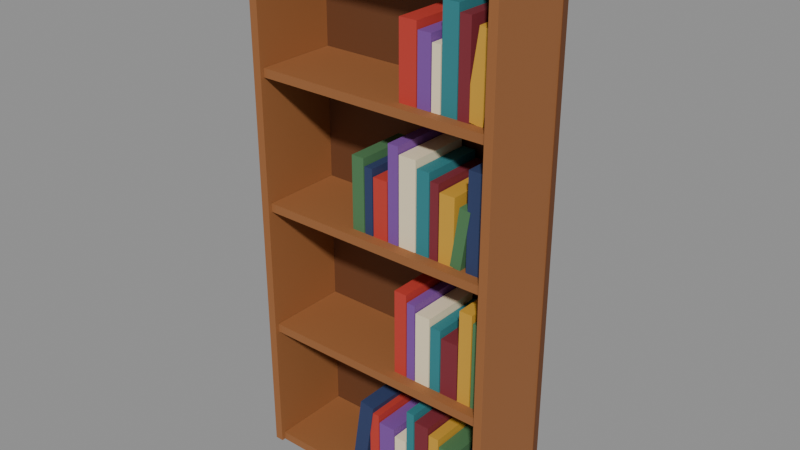 # Source: bookshelf.blend  (saved by Blender 5.0.119; exported with 4.5.12 LTS)
import bpy
from mathutils import Matrix  # noqa: F401  (used for matrix-valued properties, if any)

bpy.ops.wm.read_factory_settings(use_empty=True)
scene = bpy.context.scene
scene.name = 'Scene'

# ---- materials (node trees are filled in below, after node groups)
mat_w_9a6236 = bpy.data.materials.new('W_9a6236')
mat_w_9a6236.diffuse_color = (0.6039, 0.3843, 0.2118, 1.0)
mat_w_6a3f22 = bpy.data.materials.new('W_6a3f22')
mat_w_6a3f22.diffuse_color = (0.4157, 0.2471, 0.1333, 1.0)
mat_c_c23b30 = bpy.data.materials.new('C_c23b30')
mat_c_c23b30.diffuse_color = (0.7608, 0.2314, 0.1882, 1.0)
mat_c_2c3b63 = bpy.data.materials.new('C_2c3b63')
mat_c_2c3b63.diffuse_color = (0.1725, 0.2314, 0.3882, 1.0)
mat_c_4d7a4f = bpy.data.materials.new('C_4d7a4f')
mat_c_4d7a4f.diffuse_color = (0.302, 0.4784, 0.3098, 1.0)
mat_c_cf9d33 = bpy.data.materials.new('C_cf9d33')
mat_c_cf9d33.diffuse_color = (0.8118, 0.6157, 0.2, 1.0)
mat_c_7e2833 = bpy.data.materials.new('C_7e2833')
mat_c_7e2833.diffuse_color = (0.4941, 0.1569, 0.2, 1.0)
mat_c_2f7f86 = bpy.data.materials.new('C_2f7f86')
mat_c_2f7f86.diffuse_color = (0.1843, 0.498, 0.5255, 1.0)
mat_c_f3e3bf = bpy.data.materials.new('C_f3e3bf')
mat_c_f3e3bf.diffuse_color = (0.9529, 0.8902, 0.749, 1.0)
mat_c_7d4c9e = bpy.data.materials.new('C_7d4c9e')
mat_c_7d4c9e.diffuse_color = (0.4902, 0.298, 0.6196, 1.0)

# ---- material node trees
mat_w_9a6236.use_nodes = True; mat_w_9a6236.node_tree.nodes.clear()
_N = mat_w_9a6236.node_tree.nodes; _L = mat_w_9a6236.node_tree.links
n0 = _N.new('ShaderNodeBsdfPrincipled'); n0.name = 'Principled BSDF'; n0.location = (-200, 100)
n0.inputs[0].default_value = (0.3231, 0.1221, 0.03689, 1.0)
n0.inputs[2].default_value = 0.75
n1 = _N.new('ShaderNodeOutputMaterial'); n1.name = 'Material Output'; n1.location = (200, 100)
_L.new(n0.outputs[0], n1.inputs[0])
n1.is_active_output = True
mat_w_6a3f22.use_nodes = True; mat_w_6a3f22.node_tree.nodes.clear()
_N = mat_w_6a3f22.node_tree.nodes; _L = mat_w_6a3f22.node_tree.links
n0 = _N.new('ShaderNodeBsdfPrincipled'); n0.name = 'Principled BSDF'; n0.location = (-200, 100)
n0.inputs[0].default_value = (0.1441, 0.04971, 0.016, 1.0)
n0.inputs[2].default_value = 0.75
n1 = _N.new('ShaderNodeOutputMaterial'); n1.name = 'Material Output'; n1.location = (200, 100)
_L.new(n0.outputs[0], n1.inputs[0])
n1.is_active_output = True
mat_c_c23b30.use_nodes = True; mat_c_c23b30.node_tree.nodes.clear()
_N = mat_c_c23b30.node_tree.nodes; _L = mat_c_c23b30.node_tree.links
n0 = _N.new('ShaderNodeBsdfPrincipled'); n0.name = 'Principled BSDF'; n0.location = (-200, 100)
n0.inputs[0].default_value = (0.5395, 0.04374, 0.02956, 1.0)
n0.inputs[2].default_value = 0.75
n1 = _N.new('ShaderNodeOutputMaterial'); n1.name = 'Material Output'; n1.location = (200, 100)
_L.new(n0.outputs[0], n1.inputs[0])
n1.is_active_output = True
mat_c_2c3b63.use_nodes = True; mat_c_2c3b63.node_tree.nodes.clear()
_N = mat_c_2c3b63.node_tree.nodes; _L = mat_c_2c3b63.node_tree.links
n0 = _N.new('ShaderNodeBsdfPrincipled'); n0.name = 'Principled BSDF'; n0.location = (-200, 100)
n0.inputs[0].default_value = (0.02519, 0.04374, 0.1248, 1.0)
n0.inputs[2].default_value = 0.75
n1 = _N.new('ShaderNodeOutputMaterial'); n1.name = 'Material Output'; n1.location = (200, 100)
_L.new(n0.outputs[0], n1.inputs[0])
n1.is_active_output = True
mat_c_4d7a4f.use_nodes = True; mat_c_4d7a4f.node_tree.nodes.clear()
_N = mat_c_4d7a4f.node_tree.nodes; _L = mat_c_4d7a4f.node_tree.links
n0 = _N.new('ShaderNodeBsdfPrincipled'); n0.name = 'Principled BSDF'; n0.location = (-200, 100)
n0.inputs[0].default_value = (0.07421, 0.1946, 0.07819, 1.0)
n0.inputs[2].default_value = 0.75
n1 = _N.new('ShaderNodeOutputMaterial'); n1.name = 'Material Output'; n1.location = (200, 100)
_L.new(n0.outputs[0], n1.inputs[0])
n1.is_active_output = True
mat_c_cf9d33.use_nodes = True; mat_c_cf9d33.node_tree.nodes.clear()
_N = mat_c_cf9d33.node_tree.nodes; _L = mat_c_cf9d33.node_tree.links
n0 = _N.new('ShaderNodeBsdfPrincipled'); n0.name = 'Principled BSDF'; n0.location = (-200, 100)
n0.inputs[0].default_value = (0.624, 0.3372, 0.0331, 1.0)
n0.inputs[2].default_value = 0.75
n1 = _N.new('ShaderNodeOutputMaterial'); n1.name = 'Material Output'; n1.location = (200, 100)
_L.new(n0.outputs[0], n1.inputs[0])
n1.is_active_output = True
mat_c_7e2833.use_nodes = True; mat_c_7e2833.node_tree.nodes.clear()
_N = mat_c_7e2833.node_tree.nodes; _L = mat_c_7e2833.node_tree.links
n0 = _N.new('ShaderNodeBsdfPrincipled'); n0.name = 'Principled BSDF'; n0.location = (-200, 100)
n0.inputs[0].default_value = (0.2086, 0.02122, 0.0331, 1.0)
n0.inputs[2].default_value = 0.75
n1 = _N.new('ShaderNodeOutputMaterial'); n1.name = 'Material Output'; n1.location = (200, 100)
_L.new(n0.outputs[0], n1.inputs[0])
n1.is_active_output = True
mat_c_2f7f86.use_nodes = True; mat_c_2f7f86.node_tree.nodes.clear()
_N = mat_c_2f7f86.node_tree.nodes; _L = mat_c_2f7f86.node_tree.links
n0 = _N.new('ShaderNodeBsdfPrincipled'); n0.name = 'Principled BSDF'; n0.location = (-200, 100)
n0.inputs[0].default_value = (0.02843, 0.2122, 0.2384, 1.0)
n0.inputs[2].default_value = 0.75
n1 = _N.new('ShaderNodeOutputMaterial'); n1.name = 'Material Output'; n1.location = (200, 100)
_L.new(n0.outputs[0], n1.inputs[0])
n1.is_active_output = True
mat_c_f3e3bf.use_nodes = True; mat_c_f3e3bf.node_tree.nodes.clear()
_N = mat_c_f3e3bf.node_tree.nodes; _L = mat_c_f3e3bf.node_tree.links
n0 = _N.new('ShaderNodeBsdfPrincipled'); n0.name = 'Principled BSDF'; n0.location = (-200, 100)
n0.inputs[0].default_value = (0.8963, 0.7682, 0.521, 1.0)
n0.inputs[2].default_value = 0.75
n1 = _N.new('ShaderNodeOutputMaterial'); n1.name = 'Material Output'; n1.location = (200, 100)
_L.new(n0.outputs[0], n1.inputs[0])
n1.is_active_output = True
mat_c_7d4c9e.use_nodes = True; mat_c_7d4c9e.node_tree.nodes.clear()
_N = mat_c_7d4c9e.node_tree.nodes; _L = mat_c_7d4c9e.node_tree.links
n0 = _N.new('ShaderNodeBsdfPrincipled'); n0.name = 'Principled BSDF'; n0.location = (-200, 100)
n0.inputs[0].default_value = (0.2051, 0.07227, 0.3419, 1.0)
n0.inputs[2].default_value = 0.75
n1 = _N.new('ShaderNodeOutputMaterial'); n1.name = 'Material Output'; n1.location = (200, 100)
_L.new(n0.outputs[0], n1.inputs[0])
n1.is_active_output = True

# ---- meshes
me_bookshelf = bpy.data.meshes.new('bookshelf')
me_bookshelf.from_pydata([(1.68, -0.64, 0.0), (1.68, -0.64, 7.6), (1.68, 0.64, 0.0), (1.68, 0.64, 7.6), (1.8, -0.64, 0.0), (1.8, -0.64, 7.6), (1.8, 0.64, 0.0), (1.8, 0.64, 7.6), (-1.8, -0.64, 0.0), (-1.8, -0.64, 7.6), (-1.8, 0.64, 0.0), (-1.8, 0.64, 7.6), (-1.68, -0.64, 0.0), (-1.68, -0.64, 7.6), (-1.68, 0.64, 0.0), (-1.68, 0.64, 7.6), (-1.812, 0.56, -0.006), (-1.812, 0.56, 7.612), (-1.812, 0.646, -0.006), (-1.812, 0.646, 7.612), (1.812, 0.56, -0.006), (1.812, 0.56, 7.612), (1.812, 0.646, -0.006), (1.812, 0.646, 7.612), (-1.676, -0.588, 0.0), (-1.676, -0.588, 0.12), (-1.676, 0.556, 0.0), (-1.676, 0.556, 0.12), (1.676, -0.588, 0.0), (1.676, -0.588, 0.12), (1.676, 0.556, 0.0), (1.676, 0.556, 0.12), (1.421, -0.44, 0.1335), (1.54, -0.44, 0.9245), (1.421, 0.44, 0.1335), (1.54, 0.44, 0.9245), (1.54, -0.44, 0.1155), (1.659, -0.44, 0.9065), (1.54, 0.44, 0.1155), (1.659, 0.44, 0.9065), (1.28, -0.446, 0.12), (1.28, -0.446, 1.02), (1.28, 0.446, 0.12), (1.28, 0.446, 1.02), (1.464, -0.446, 0.12), (1.464, -0.446, 1.02), (1.464, 0.446, 0.12), (1.464, 0.446, 1.02), (1.016, -0.44, 0.12), (1.016, -0.44, 1.12), (1.016, 0.44, 0.12), (1.016, 0.44, 1.12), (1.264, -0.44, 0.12), (1.264, -0.44, 1.12), (1.264, 0.44, 0.12), (1.264, 0.44, 1.12), (0.848, -0.44, 0.12), (0.848, -0.44, 1.22), (0.848, 0.44, 0.12), (0.848, 0.44, 1.22), (1.0, -0.44, 0.12), (1.0, -0.44, 1.22), (1.0, 0.44, 0.12), (1.0, 0.44, 1.22), (0.616, -0.44, 0.12), (0.616, -0.44, 1.32), (0.616, 0.44, 0.12), (0.616, 0.44, 1.32), (0.832, -0.44, 0.12), (0.832, -0.44, 1.32), (0.832, 0.44, 0.12), (0.832, 0.44, 1.32), (0.48, -0.44, 0.12), (0.48, -0.44, 1.42), (0.48, 0.44, 0.12), (0.48, 0.44, 1.42), (0.6, -0.44, 0.12), (0.6, -0.44, 1.42), (0.6, 0.44, 0.12), (0.6, 0.44, 1.42), (0.28, -0.44, 0.12), (0.28, -0.44, 0.92), (0.28, 0.44, 0.12), (0.28, 0.44, 0.92), (0.464, -0.44, 0.12), (0.464, -0.44, 0.92), (0.464, 0.44, 0.12), (0.464, 0.44, 0.92), (0.016, -0.44, 0.12), (0.016, -0.44, 1.02), (0.016, 0.44, 0.12), (0.016, 0.44, 1.02), (0.264, -0.44, 0.12), (0.264, -0.44, 1.02), (0.264, 0.44, 0.12), (0.264, 0.44, 1.02), (-0.152, -0.44, 0.12), (-0.152, -0.44, 1.12), (-0.152, 0.44, 0.12), (-0.152, 0.44, 1.12), (0.0, -0.44, 0.12), (0.0, -0.44, 1.12), (0.0, 0.44, 0.12), (0.0, 0.44, 1.12), (-0.465, -0.452, 0.1423), (-0.3006, -0.452, 1.23), (-0.465, 0.452, 0.1423), (-0.3006, 0.452, 1.23), (-0.2514, -0.452, 0.11), (-0.08702, -0.452, 1.198), (-0.2514, 0.452, 0.11), (-0.08702, 0.452, 1.198), (-1.676, -0.588, 1.84), (-1.676, -0.588, 1.96), (-1.676, 0.556, 1.84), (-1.676, 0.556, 1.96), (1.676, -0.588, 1.84), (1.676, -0.588, 1.96), (1.676, 0.556, 1.84), (1.676, 0.556, 1.96), (1.48, -0.44, 1.96), (1.48, -0.44, 3.16), (1.48, 0.44, 1.96), (1.48, 0.44, 3.16), (1.6, -0.44, 1.96), (1.6, -0.44, 3.16), (1.6, 0.44, 1.96), (1.6, 0.44, 3.16), (1.28, -0.44, 1.96), (1.28, -0.44, 3.26), (1.28, 0.44, 1.96), (1.28, 0.44, 3.26), (1.464, -0.44, 1.96), (1.464, -0.44, 3.26), (1.464, 0.44, 1.96), (1.464, 0.44, 3.26), (1.016, -0.44, 1.96), (1.016, -0.44, 2.76), (1.016, 0.44, 1.96), (1.016, 0.44, 2.76), (1.264, -0.44, 1.96), (1.264, -0.44, 2.76), (1.264, 0.44, 1.96), (1.264, 0.44, 2.76), (0.848, -0.44, 1.96), (0.848, -0.44, 2.86), (0.848, 0.44, 1.96), (0.848, 0.44, 2.86), (1.0, -0.44, 1.96), (1.0, -0.44, 2.86), (1.0, 0.44, 1.96), (1.0, 0.44, 2.86), (0.616, -0.44, 1.96), (0.616, -0.44, 2.96), (0.616, 0.44, 1.96), (0.616, 0.44, 2.96), (0.832, -0.44, 1.96), (0.832, -0.44, 2.96), (0.832, 0.44, 1.96), (0.832, 0.44, 2.96), (0.48, -0.44, 1.96), (0.48, -0.44, 3.06), (0.48, 0.44, 1.96), (0.48, 0.44, 3.06), (0.6, -0.44, 1.96), (0.6, -0.44, 3.06), (0.6, 0.44, 1.96), (0.6, 0.44, 3.06), (0.28, -0.44, 1.96), (0.28, -0.44, 3.16), (0.28, 0.44, 1.96), (0.28, 0.44, 3.16), (0.464, -0.44, 1.96), (0.464, -0.44, 3.16), (0.464, 0.44, 1.96), (0.464, 0.44, 3.16), (-1.676, -0.588, 3.68), (-1.676, -0.588, 3.8), (-1.676, 0.556, 3.68), (-1.676, 0.556, 3.8), (1.676, -0.588, 3.68), (1.676, -0.588, 3.8), (1.676, 0.556, 3.68), (1.676, 0.556, 3.8), (1.352, -0.44, 3.8), (1.352, -0.44, 5.1), (1.352, 0.44, 3.8), (1.352, 0.44, 5.1), (1.6, -0.44, 3.8), (1.6, -0.44, 5.1), (1.6, 0.44, 3.8), (1.6, 0.44, 5.1), (1.125, -0.446, 3.816), (1.245, -0.446, 4.607), (1.125, 0.446, 3.816), (1.245, 0.446, 4.607), (1.275, -0.446, 3.793), (1.395, -0.446, 4.584), (1.275, 0.446, 3.793), (1.395, 0.446, 4.584), (0.952, -0.44, 3.8), (0.952, -0.44, 4.7), (0.952, 0.44, 3.8), (0.952, 0.44, 4.7), (1.168, -0.44, 3.8), (1.168, -0.44, 4.7), (1.168, 0.44, 3.8), (1.168, 0.44, 4.7), (0.816, -0.44, 3.8), (0.816, -0.44, 4.8), (0.816, 0.44, 3.8), (0.816, 0.44, 4.8), (0.936, -0.44, 3.8), (0.936, -0.44, 4.8), (0.936, 0.44, 3.8), (0.936, 0.44, 4.8), (0.616, -0.44, 3.8), (0.616, -0.44, 4.9), (0.616, 0.44, 3.8), (0.616, 0.44, 4.9), (0.8, -0.44, 3.8), (0.8, -0.44, 4.9), (0.8, 0.44, 3.8), (0.8, 0.44, 4.9), (0.352, -0.44, 3.8), (0.352, -0.44, 5.0), (0.352, 0.44, 3.8), (0.352, 0.44, 5.0), (0.6, -0.44, 3.8), (0.6, -0.44, 5.0), (0.6, 0.44, 3.8), (0.6, 0.44, 5.0), (0.184, -0.44, 3.8), (0.184, -0.44, 5.1), (0.184, 0.44, 3.8), (0.184, 0.44, 5.1), (0.336, -0.44, 3.8), (0.336, -0.44, 5.1), (0.336, 0.44, 3.8), (0.336, 0.44, 5.1), (-0.048, -0.44, 3.8), (-0.048, -0.44, 4.6), (-0.048, 0.44, 3.8), (-0.048, 0.44, 4.6), (0.168, -0.44, 3.8), (0.168, -0.44, 4.6), (0.168, 0.44, 3.8), (0.168, 0.44, 4.6), (-0.184, -0.44, 3.8), (-0.184, -0.44, 4.7), (-0.184, 0.44, 3.8), (-0.184, 0.44, 4.7), (-0.064, -0.44, 3.8), (-0.064, -0.44, 4.7), (-0.064, 0.44, 3.8), (-0.064, 0.44, 4.7), (-0.384, -0.44, 3.8), (-0.384, -0.44, 4.8), (-0.384, 0.44, 3.8), (-0.384, 0.44, 4.8), (-0.2, -0.44, 3.8), (-0.2, -0.44, 4.8), (-0.2, 0.44, 3.8), (-0.2, 0.44, 4.8), (-1.676, -0.588, 5.52), (-1.676, -0.588, 5.64), (-1.676, 0.556, 5.52), (-1.676, 0.556, 5.64), (1.676, -0.588, 5.52), (1.676, -0.588, 5.64), (1.676, 0.556, 5.52), (1.676, 0.556, 5.64), (1.271, -0.44, 5.665), (1.436, -0.44, 6.752), (1.271, 0.44, 5.665), (1.436, 0.44, 6.752), (1.516, -0.44, 5.628), (1.681, -0.44, 6.715), (1.516, 0.44, 5.628), (1.681, 0.44, 6.715), (1.184, -0.446, 5.64), (1.184, -0.446, 6.84), (1.184, 0.446, 5.64), (1.184, 0.446, 6.84), (1.336, -0.446, 5.64), (1.336, -0.446, 6.84), (1.336, 0.446, 5.64), (1.336, 0.446, 6.84), (0.952, -0.44, 5.64), (0.952, -0.44, 6.94), (0.952, 0.44, 5.64), (0.952, 0.44, 6.94), (1.168, -0.44, 5.64), (1.168, -0.44, 6.94), (1.168, 0.44, 5.64), (1.168, 0.44, 6.94), (0.816, -0.44, 5.64), (0.816, -0.44, 6.44), (0.816, 0.44, 5.64), (0.816, 0.44, 6.44), (0.936, -0.44, 5.64), (0.936, -0.44, 6.44), (0.936, 0.44, 5.64), (0.936, 0.44, 6.44), (0.616, -0.44, 5.64), (0.616, -0.44, 6.54), (0.616, 0.44, 5.64), (0.616, 0.44, 6.54), (0.8, -0.44, 5.64), (0.8, -0.44, 6.54), (0.8, 0.44, 5.64), (0.8, 0.44, 6.54), (0.352, -0.44, 5.64), (0.352, -0.44, 6.64), (0.352, 0.44, 5.64), (0.352, 0.44, 6.64), (0.6, -0.44, 5.64), (0.6, -0.44, 6.64), (0.6, 0.44, 5.64), (0.6, 0.44, 6.64), (-1.676, -0.588, 7.48), (-1.676, -0.588, 7.6), (-1.676, 0.556, 7.48), (-1.676, 0.556, 7.6), (1.676, -0.588, 7.48), (1.676, -0.588, 7.6), (1.676, 0.556, 7.48), (1.676, 0.556, 7.6)], [], [(0, 1, 3, 2), (2, 3, 7, 6), (6, 7, 5, 4), (4, 5, 1, 0), (2, 6, 4, 0), (7, 3, 1, 5), (8, 9, 11, 10), (10, 11, 15, 14), (14, 15, 13, 12), (12, 13, 9, 8), (10, 14, 12, 8), (15, 11, 9, 13), (16, 17, 19, 18), (18, 19, 23, 22), (22, 23, 21, 20), (20, 21, 17, 16), (18, 22, 20, 16), (23, 19, 17, 21), (24, 25, 27, 26), (26, 27, 31, 30), (30, 31, 29, 28), (28, 29, 25, 24), (26, 30, 28, 24), (31, 27, 25, 29), (32, 33, 35, 34), (34, 35, 39, 38), (38, 39, 37, 36), (36, 37, 33, 32), (34, 38, 36, 32), (39, 35, 33, 37), (40, 41, 43, 42), (42, 43, 47, 46), (46, 47, 45, 44), (44, 45, 41, 40), (42, 46, 44, 40), (47, 43, 41, 45), (48, 49, 51, 50), (50, 51, 55, 54), (54, 55, 53, 52), (52, 53, 49, 48), (50, 54, 52, 48), (55, 51, 49, 53), (56, 57, 59, 58), (58, 59, 63, 62), (62, 63, 61, 60), (60, 61, 57, 56), (58, 62, 60, 56), (63, 59, 57, 61), (64, 65, 67, 66), (66, 67, 71, 70), (70, 71, 69, 68), (68, 69, 65, 64), (66, 70, 68, 64), (71, 67, 65, 69), (72, 73, 75, 74), (74, 75, 79, 78), (78, 79, 77, 76), (76, 77, 73, 72), (74, 78, 76, 72), (79, 75, 73, 77), (80, 81, 83, 82), (82, 83, 87, 86), (86, 87, 85, 84), (84, 85, 81, 80), (82, 86, 84, 80), (87, 83, 81, 85), (88, 89, 91, 90), (90, 91, 95, 94), (94, 95, 93, 92), (92, 93, 89, 88), (90, 94, 92, 88), (95, 91, 89, 93), (96, 97, 99, 98), (98, 99, 103, 102), (102, 103, 101, 100), (100, 101, 97, 96), (98, 102, 100, 96), (103, 99, 97, 101), (104, 105, 107, 106), (106, 107, 111, 110), (110, 111, 109, 108), (108, 109, 105, 104), (106, 110, 108, 104), (111, 107, 105, 109), (112, 113, 115, 114), (114, 115, 119, 118), (118, 119, 117, 116), (116, 117, 113, 112), (114, 118, 116, 112), (119, 115, 113, 117), (120, 121, 123, 122), (122, 123, 127, 126), (126, 127, 125, 124), (124, 125, 121, 120), (122, 126, 124, 120), (127, 123, 121, 125), (128, 129, 131, 130), (130, 131, 135, 134), (134, 135, 133, 132), (132, 133, 129, 128), (130, 134, 132, 128), (135, 131, 129, 133), (136, 137, 139, 138), (138, 139, 143, 142), (142, 143, 141, 140), (140, 141, 137, 136), (138, 142, 140, 136), (143, 139, 137, 141), (144, 145, 147, 146), (146, 147, 151, 150), (150, 151, 149, 148), (148, 149, 145, 144), (146, 150, 148, 144), (151, 147, 145, 149), (152, 153, 155, 154), (154, 155, 159, 158), (158, 159, 157, 156), (156, 157, 153, 152), (154, 158, 156, 152), (159, 155, 153, 157), (160, 161, 163, 162), (162, 163, 167, 166), (166, 167, 165, 164), (164, 165, 161, 160), (162, 166, 164, 160), (167, 163, 161, 165), (168, 169, 171, 170), (170, 171, 175, 174), (174, 175, 173, 172), (172, 173, 169, 168), (170, 174, 172, 168), (175, 171, 169, 173), (176, 177, 179, 178), (178, 179, 183, 182), (182, 183, 181, 180), (180, 181, 177, 176), (178, 182, 180, 176), (183, 179, 177, 181), (184, 185, 187, 186), (186, 187, 191, 190), (190, 191, 189, 188), (188, 189, 185, 184), (186, 190, 188, 184), (191, 187, 185, 189), (192, 193, 195, 194), (194, 195, 199, 198), (198, 199, 197, 196), (196, 197, 193, 192), (194, 198, 196, 192), (199, 195, 193, 197), (200, 201, 203, 202), (202, 203, 207, 206), (206, 207, 205, 204), (204, 205, 201, 200), (202, 206, 204, 200), (207, 203, 201, 205), (208, 209, 211, 210), (210, 211, 215, 214), (214, 215, 213, 212), (212, 213, 209, 208), (210, 214, 212, 208), (215, 211, 209, 213), (216, 217, 219, 218), (218, 219, 223, 222), (222, 223, 221, 220), (220, 221, 217, 216), (218, 222, 220, 216), (223, 219, 217, 221), (224, 225, 227, 226), (226, 227, 231, 230), (230, 231, 229, 228), (228, 229, 225, 224), (226, 230, 228, 224), (231, 227, 225, 229), (232, 233, 235, 234), (234, 235, 239, 238), (238, 239, 237, 236), (236, 237, 233, 232), (234, 238, 236, 232), (239, 235, 233, 237), (240, 241, 243, 242), (242, 243, 247, 246), (246, 247, 245, 244), (244, 245, 241, 240), (242, 246, 244, 240), (247, 243, 241, 245), (248, 249, 251, 250), (250, 251, 255, 254), (254, 255, 253, 252), (252, 253, 249, 248), (250, 254, 252, 248), (255, 251, 249, 253), (256, 257, 259, 258), (258, 259, 263, 262), (262, 263, 261, 260), (260, 261, 257, 256), (258, 262, 260, 256), (263, 259, 257, 261), (264, 265, 267, 266), (266, 267, 271, 270), (270, 271, 269, 268), (268, 269, 265, 264), (266, 270, 268, 264), (271, 267, 265, 269), (272, 273, 275, 274), (274, 275, 279, 278), (278, 279, 277, 276), (276, 277, 273, 272), (274, 278, 276, 272), (279, 275, 273, 277), (280, 281, 283, 282), (282, 283, 287, 286), (286, 287, 285, 284), (284, 285, 281, 280), (282, 286, 284, 280), (287, 283, 281, 285), (288, 289, 291, 290), (290, 291, 295, 294), (294, 295, 293, 292), (292, 293, 289, 288), (290, 294, 292, 288), (295, 291, 289, 293), (296, 297, 299, 298), (298, 299, 303, 302), (302, 303, 301, 300), (300, 301, 297, 296), (298, 302, 300, 296), (303, 299, 297, 301), (304, 305, 307, 306), (306, 307, 311, 310), (310, 311, 309, 308), (308, 309, 305, 304), (306, 310, 308, 304), (311, 307, 305, 309), (312, 313, 315, 314), (314, 315, 319, 318), (318, 319, 317, 316), (316, 317, 313, 312), (314, 318, 316, 312), (319, 315, 313, 317), (320, 321, 323, 322), (322, 323, 327, 326), (326, 327, 325, 324), (324, 325, 321, 320), (322, 326, 324, 320), (327, 323, 321, 325)])
me_bookshelf.polygons.foreach_set('material_index', [0, 0, 0, 0, 0, 0, 0, 0, 0, 0, 0, 0, 1, 1, 1, 1, 1, 1, 0, 0, 0, 0, 0, 0, 2, 2, 2, 2, 2, 2, 3, 3, 3, 3, 3, 3, 4, 4, 4, 4, 4, 4, 5, 5, 5, 5, 5, 5, 6, 6, 6, 6, 6, 6, 7, 7, 7, 7, 7, 7, 8, 8, 8, 8, 8, 8, 9, 9, 9, 9, 9, 9, 2, 2, 2, 2, 2, 2, 3, 3, 3, 3, 3, 3, 0, 0, 0, 0, 0, 0, 4, 4, 4, 4, 4, 4, 5, 5, 5, 5, 5, 5, 6, 6, 6, 6, 6, 6, 7, 7, 7, 7, 7, 7, 8, 8, 8, 8, 8, 8, 9, 9, 9, 9, 9, 9, 2, 2, 2, 2, 2, 2, 0, 0, 0, 0, 0, 0, 3, 3, 3, 3, 3, 3, 4, 4, 4, 4, 4, 4, 5, 5, 5, 5, 5, 5, 6, 6, 6, 6, 6, 6, 7, 7, 7, 7, 7, 7, 8, 8, 8, 8, 8, 8, 9, 9, 9, 9, 9, 9, 2, 2, 2, 2, 2, 2, 3, 3, 3, 3, 3, 3, 4, 4, 4, 4, 4, 4, 0, 0, 0, 0, 0, 0, 5, 5, 5, 5, 5, 5, 6, 6, 6, 6, 6, 6, 7, 7, 7, 7, 7, 7, 8, 8, 8, 8, 8, 8, 9, 9, 9, 9, 9, 9, 2, 2, 2, 2, 2, 2, 0, 0, 0, 0, 0, 0])
me_bookshelf.materials.append(mat_w_9a6236)
me_bookshelf.materials.append(mat_w_6a3f22)
me_bookshelf.materials.append(mat_c_c23b30)
me_bookshelf.materials.append(mat_c_2c3b63)
me_bookshelf.materials.append(mat_c_4d7a4f)
me_bookshelf.materials.append(mat_c_cf9d33)
me_bookshelf.materials.append(mat_c_7e2833)
me_bookshelf.materials.append(mat_c_2f7f86)
me_bookshelf.materials.append(mat_c_f3e3bf)
me_bookshelf.materials.append(mat_c_7d4c9e)
me_bookshelf.update()

# ---- objects
ob_bookshelf = bpy.data.objects.new('bookshelf', me_bookshelf)
ob_col_b0 = bpy.data.objects.new('COL_b0', None)
ob_col_b1 = bpy.data.objects.new('COL_b1', None)
ob_col_b2 = bpy.data.objects.new('COL_b2', None)
ob_col_b3 = bpy.data.objects.new('COL_b3', None)
ob_col_b4 = bpy.data.objects.new('COL_b4', None)
ob_surf_0 = bpy.data.objects.new('SURF_0', None)
ob_col_b6 = bpy.data.objects.new('COL_b6', None)
ob_col_b7 = bpy.data.objects.new('COL_b7', None)
ob_surf_1 = bpy.data.objects.new('SURF_1', None)
ob_col_b9 = bpy.data.objects.new('COL_b9', None)
ob_col_b10 = bpy.data.objects.new('COL_b10', None)
ob_surf_2 = bpy.data.objects.new('SURF_2', None)
ob_col_b12 = bpy.data.objects.new('COL_b12', None)
ob_col_b13 = bpy.data.objects.new('COL_b13', None)
ob_surf_3 = bpy.data.objects.new('SURF_3', None)
ob_col_b15 = bpy.data.objects.new('COL_b15', None)

# ---- transforms, parenting, visibility, modifiers, constraints
ob_bookshelf.location = (0.0, 0.0, 0.0)
ob_col_b0.parent = ob_bookshelf
ob_col_b0.location = (1.74, 0.0, 3.8)
ob_col_b0.scale = (0.12, 1.28, 7.6)
ob_col_b0.empty_display_type = 'CUBE'
ob_col_b0.empty_display_size = 0.5
ob_col_b0.hide_render = True
ob_col_b1.parent = ob_bookshelf
ob_col_b1.location = (-1.74, 0.0, 3.8)
ob_col_b1.scale = (0.12, 1.28, 7.6)
ob_col_b1.empty_display_type = 'CUBE'
ob_col_b1.empty_display_size = 0.5
ob_col_b1.hide_render = True
ob_col_b2.parent = ob_bookshelf
ob_col_b2.location = (0.0, 0.6, 3.8)
ob_col_b2.scale = (3.6, 0.08, 7.6)
ob_col_b2.empty_display_type = 'CUBE'
ob_col_b2.empty_display_size = 0.5
ob_col_b2.hide_render = True
ob_col_b3.parent = ob_bookshelf
ob_col_b3.location = (0.0, -0.016, 0.06)
ob_col_b3.scale = (3.352, 1.144, 0.12)
ob_col_b3.empty_display_type = 'CUBE'
ob_col_b3.empty_display_size = 0.5
ob_col_b3.hide_render = True
ob_col_b4.parent = ob_bookshelf
ob_col_b4.location = (0.7, 0.0, 0.52)
ob_col_b4.scale = (1.8, 0.88, 0.8)
ob_col_b4.empty_display_type = 'CUBE'
ob_col_b4.empty_display_size = 0.5
ob_col_b4.hide_render = True
ob_surf_0.parent = ob_bookshelf
ob_surf_0.location = (-0.9, -0.08, 0.12)
ob_surf_0.scale = (1.4, 0.8, 0.2)
ob_surf_0.empty_display_type = 'CUBE'
ob_surf_0.empty_display_size = 0.5
ob_surf_0.hide_render = True
ob_col_b6.parent = ob_bookshelf
ob_col_b6.location = (0.0, -0.016, 1.9)
ob_col_b6.scale = (3.352, 1.144, 0.12)
ob_col_b6.empty_display_type = 'CUBE'
ob_col_b6.empty_display_size = 0.5
ob_col_b6.hide_render = True
ob_col_b7.parent = ob_bookshelf
ob_col_b7.location = (1.0, 0.0, 2.36)
ob_col_b7.scale = (1.2, 0.88, 0.8)
ob_col_b7.empty_display_type = 'CUBE'
ob_col_b7.empty_display_size = 0.5
ob_col_b7.hide_render = True
ob_surf_1.parent = ob_bookshelf
ob_surf_1.location = (-0.9, -0.08, 1.96)
ob_surf_1.scale = (1.4, 0.8, 0.2)
ob_surf_1.empty_display_type = 'CUBE'
ob_surf_1.empty_display_size = 0.5
ob_surf_1.hide_render = True
ob_col_b9.parent = ob_bookshelf
ob_col_b9.location = (0.0, -0.016, 3.74)
ob_col_b9.scale = (3.352, 1.144, 0.12)
ob_col_b9.empty_display_type = 'CUBE'
ob_col_b9.empty_display_size = 0.5
ob_col_b9.hide_render = True
ob_col_b10.parent = ob_bookshelf
ob_col_b10.location = (0.7, 0.0, 4.2)
ob_col_b10.scale = (1.8, 0.88, 0.8)
ob_col_b10.empty_display_type = 'CUBE'
ob_col_b10.empty_display_size = 0.5
ob_col_b10.hide_render = True
ob_surf_2.parent = ob_bookshelf
ob_surf_2.location = (-0.9, -0.08, 3.8)
ob_surf_2.scale = (1.4, 0.8, 0.2)
ob_surf_2.empty_display_type = 'CUBE'
ob_surf_2.empty_display_size = 0.5
ob_surf_2.hide_render = True
ob_col_b12.parent = ob_bookshelf
ob_col_b12.location = (0.0, -0.016, 5.58)
ob_col_b12.scale = (3.352, 1.144, 0.12)
ob_col_b12.empty_display_type = 'CUBE'
ob_col_b12.empty_display_size = 0.5
ob_col_b12.hide_render = True
ob_col_b13.parent = ob_bookshelf
ob_col_b13.location = (1.0, 0.0, 6.04)
ob_col_b13.scale = (1.2, 0.88, 0.8)
ob_col_b13.empty_display_type = 'CUBE'
ob_col_b13.empty_display_size = 0.5
ob_col_b13.hide_render = True
ob_surf_3.parent = ob_bookshelf
ob_surf_3.location = (-0.9, -0.08, 5.64)
ob_surf_3.scale = (1.4, 0.8, 0.2)
ob_surf_3.empty_display_type = 'CUBE'
ob_surf_3.empty_display_size = 0.5
ob_surf_3.hide_render = True
ob_col_b15.parent = ob_bookshelf
ob_col_b15.location = (0.0, -0.016, 7.54)
ob_col_b15.scale = (3.352, 1.144, 0.12)
ob_col_b15.empty_display_type = 'CUBE'
ob_col_b15.empty_display_size = 0.5
ob_col_b15.hide_render = True

# ---- collection membership
scene.collection.objects.link(ob_bookshelf)
scene.collection.objects.link(ob_col_b0)
scene.collection.objects.link(ob_col_b1)
scene.collection.objects.link(ob_col_b2)
scene.collection.objects.link(ob_col_b3)
scene.collection.objects.link(ob_col_b4)
scene.collection.objects.link(ob_surf_0)
scene.collection.objects.link(ob_col_b6)
scene.collection.objects.link(ob_col_b7)
scene.collection.objects.link(ob_surf_1)
scene.collection.objects.link(ob_col_b9)
scene.collection.objects.link(ob_col_b10)
scene.collection.objects.link(ob_surf_2)
scene.collection.objects.link(ob_col_b12)
scene.collection.objects.link(ob_col_b13)
scene.collection.objects.link(ob_surf_3)
scene.collection.objects.link(ob_col_b15)

# ---- scene / render settings (as saved in the file)
scene.frame_start = 1; scene.frame_end = 250; scene.frame_set(1)
scene.render.engine = 'BLENDER_EEVEE_NEXT'
scene.render.bake_bias = 0.0
scene.render.bake_samples = 0
scene.cycles.sampling_pattern = 'TABULATED_SOBOL'
scene.eevee.use_volume_custom_range = False
bpy.context.view_layer.update()

# ---- added for rendering (the .blend has no active camera and no usable light): camera, sun + grey world if the file has none
cam_auto = bpy.data.cameras.new('AutoCamera')
cam_auto.lens = 50.0
cam_auto.sensor_width = 36.0
cam_auto.clip_end = 1000.0
ob_auto_camera = bpy.data.objects.new('AutoCamera', cam_auto)
scene.collection.objects.link(ob_auto_camera)
ob_auto_camera.location = (7.89543, -9.47152, 10.1193)
ob_auto_camera.rotation_euler = (1.09748, -7.21219e-08, 0.694738)
scene.camera = ob_auto_camera
light_auto_sun = bpy.data.lights.new('AutoSun', 'SUN')
light_auto_sun.energy = 3.0
light_auto_sun.angle = 0.0523599
ob_auto_sun = bpy.data.objects.new('AutoSun', light_auto_sun)
scene.collection.objects.link(ob_auto_sun)
ob_auto_sun.rotation_euler = (0.872665, 0.174533, 0.523599)
if scene.world is None:
    world_auto = bpy.data.worlds.new('AutoWorld')
    world_auto.color = (0.3, 0.3, 0.3)
    scene.world = world_auto
bpy.context.view_layer.update()
